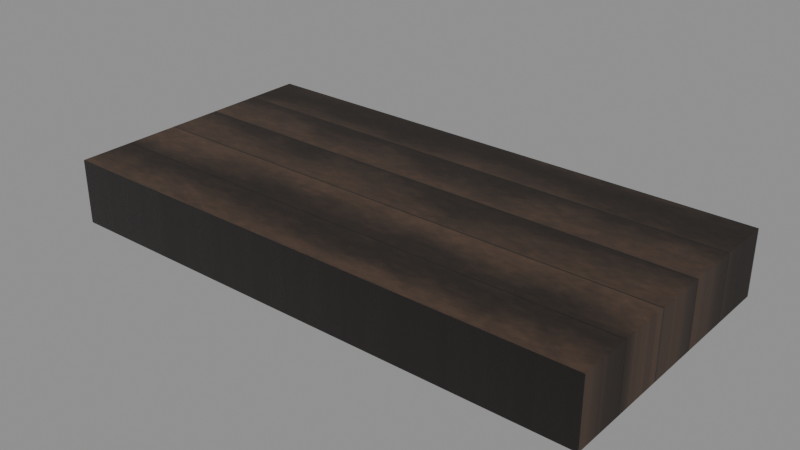 # Source: tls_mat_002_oak.blend  (saved by Blender 5.0.119; exported with 4.5.12 LTS)
import bpy
from mathutils import Matrix  # noqa: F401  (used for matrix-valued properties, if any)

bpy.ops.wm.read_factory_settings(use_empty=True)
scene = bpy.context.scene
scene.name = 'TLS_TLS-MAT-002'

# ---- collections
col_collection = bpy.data.collections.new('Collection'); scene.collection.children.link(col_collection)
col_testslabs = bpy.data.collections.new('TestSlabs'); scene.collection.children.link(col_testslabs)

# ---- images (referenced by path relative to the original .blend; pixels are not part of the script)
import os
ASSET_DIR = os.environ.get("B2B_ASSET_DIR", "")  # directory of the original .blend (textures are referenced by path, not embedded)
HERE = os.path.dirname(os.path.abspath(__file__))  # packed textures are extracted next to this script under _unpacked/

def load_image(name, relpath, width, height, colorspace="sRGB"):
    """Load a texture the original file referenced (path relative to the .blend, or extracted next to this script)."""
    p = next((c for c in (os.path.join(HERE, relpath), os.path.join(ASSET_DIR, relpath)) if relpath and os.path.exists(c)), "")
    if p:
        img = bpy.data.images.load(p, check_existing=True)
        img.name = name
    else:  # same state as the original file: an image datablock whose file is absent (Cycles renders it pink)
        img = bpy.data.images.new(name, width, height)
        img.source = "FILE"
        img.filepath = "//" + (relpath or name)
    img.colorspace_settings.name = colorspace
    return img
img_tls_mat_oak_plank_orm = load_image('TLS_Mat_Oak_Plank_ORM', '_unpacked/tls_tex_oak_ORM.2966d3c8.png', 1024, 1024, 'Non-Color')
img_tls_mat_oak_plank_bc = load_image('TLS_Mat_Oak_Plank_BC', '_unpacked/tls_tex_oak_BaseColor.8420537e.png', 1024, 1024, 'sRGB')
img_tls_mat_oak_plank_nm = load_image('TLS_Mat_Oak_Plank_NM', '_unpacked/tls_tex_oak_Normal.840087be.png', 1024, 1024, 'Non-Color')

# ---- materials (node trees are filled in below, after node groups)
mat_tls_mat_oak_plank = bpy.data.materials.new('TLS_Mat_Oak_Plank')

# ---- material node trees
mat_tls_mat_oak_plank.use_nodes = True; mat_tls_mat_oak_plank.node_tree.nodes.clear()
_N = mat_tls_mat_oak_plank.node_tree.nodes; _L = mat_tls_mat_oak_plank.node_tree.links
n0 = _N.new('ShaderNodeBsdfPrincipled'); n0.name = 'Principled BSDF'; n0.location = (-200, 100)
n1 = _N.new('ShaderNodeOutputMaterial'); n1.name = 'Material Output'; n1.location = (200, 100)
n2 = _N.new('ShaderNodeTexImage'); n2.name = 'Image Texture'; n2.location = (0, 0)
n2.image = img_tls_mat_oak_plank_orm
n3 = _N.new('ShaderNodeTexCoord'); n3.name = 'Texture Coordinate'; n3.location = (0, 0)
n4 = _N.new('ShaderNodeMapping'); n4.name = 'Mapping'; n4.location = (0, 0)
n5 = _N.new('ShaderNodeSeparateColor'); n5.name = 'Separate Color'; n5.location = (0, 0)
n6 = _N.new('ShaderNodeMixRGB'); n6.name = 'Mix (Legacy)'; n6.location = (0, 0)
n6.blend_type = 'MULTIPLY'
n6.inputs[0].default_value = 0.9
n7 = _N.new('ShaderNodeTexImage'); n7.name = 'Image Texture.001'; n7.location = (0, 0)
n7.image = img_tls_mat_oak_plank_bc
n8 = _N.new('ShaderNodeNormalMap'); n8.name = 'Normal Map'; n8.location = (0, 0)
n9 = _N.new('ShaderNodeTexImage'); n9.name = 'Image Texture.002'; n9.location = (0, 0)
n9.image = img_tls_mat_oak_plank_nm
_L.new(n0.outputs[0], n1.inputs[0])
_L.new(n3.outputs[2], n4.inputs[0])
_L.new(n4.outputs[0], n2.inputs[0])
_L.new(n2.outputs[0], n5.inputs[0])
_L.new(n5.outputs[1], n0.inputs[2])
_L.new(n5.outputs[2], n0.inputs[1])
_L.new(n5.outputs[0], n6.inputs[2])
_L.new(n6.outputs[0], n0.inputs[0])
_L.new(n7.outputs[0], n6.inputs[1])
_L.new(n9.outputs[0], n8.inputs[1])
_L.new(n8.outputs[0], n0.inputs[5])
n1.is_active_output = True

# ---- meshes
me_slab_tls_mat_oak_plank = bpy.data.meshes.new('Slab_TLS_Mat_Oak_Plank')
me_slab_tls_mat_oak_plank.from_pydata([(-0.5, -0.25, 0.0), (0.5, -0.25, 0.0), (0.5, 0.25, 0.0), (-0.5, 0.25, 0.0), (-0.5, -0.25, 0.12), (0.5, -0.25, 0.12), (0.5, 0.25, 0.12), (-0.5, 0.25, 0.12)], [], [(0, 3, 2, 1), (4, 5, 6, 7), (0, 1, 5, 4), (1, 2, 6, 5), (2, 3, 7, 6), (3, 0, 4, 7)])
me_slab_tls_mat_oak_plank.polygons.foreach_set('use_smooth', [True] * 6)
_uv = me_slab_tls_mat_oak_plank.uv_layers.new(name='UVMap')
_uv.uv.foreach_set('vector', [0.0, 0.0, 0.0, 1.0, 1.0, 1.0, 1.0, 0.0, 0.0, 0.0, 1.0, 0.0, 1.0, 1.0, 0.0, 1.0, 0.0, 0.0, 1.0, 0.0, 1.0, 0.0, 0.0, 0.0, 1.0, 0.0, 1.0, 1.0, 1.0, 1.0, 1.0, 0.0, 1.0, 1.0, 0.0, 1.0, 0.0, 1.0, 1.0, 1.0, 0.0, 1.0, 0.0, 0.0, 0.0, 0.0, 0.0, 1.0])
me_slab_tls_mat_oak_plank.materials.append(mat_tls_mat_oak_plank)
me_slab_tls_mat_oak_plank.update()

# ---- objects
ob_slab_tls_mat_oak_plank = bpy.data.objects.new('Slab_TLS_Mat_Oak_Plank', me_slab_tls_mat_oak_plank)

# ---- transforms, parenting, visibility, modifiers, constraints
ob_slab_tls_mat_oak_plank.location = (0.0, 0.0, 0.0)
_m = ob_slab_tls_mat_oak_plank.modifiers.new('EdgeSplit', 'EDGE_SPLIT')
_m.split_angle = 0.6981

# ---- collection membership
col_testslabs.objects.link(ob_slab_tls_mat_oak_plank)

# ---- scene / render settings (as saved in the file)
scene.frame_start = 1; scene.frame_end = 250; scene.frame_set(1)
scene.render.engine = 'BLENDER_EEVEE_NEXT'
scene.render.bake_bias = 0.0
scene.render.bake_samples = 0
scene.cycles.sampling_pattern = 'TABULATED_SOBOL'
scene.eevee.use_volume_custom_range = False
bpy.context.view_layer.update()

# ---- added for rendering (the .blend has no active camera and no usable light): camera, sun + grey world if the file has none
cam_auto = bpy.data.cameras.new('AutoCamera')
cam_auto.lens = 50.0
cam_auto.sensor_width = 36.0
cam_auto.clip_end = 1000.0
ob_auto_camera = bpy.data.objects.new('AutoCamera', cam_auto)
scene.collection.objects.link(ob_auto_camera)
ob_auto_camera.location = (1.04037, -1.24845, 0.892299)
ob_auto_camera.rotation_euler = (1.09748, -7.21219e-08, 0.694738)
scene.camera = ob_auto_camera
light_auto_sun = bpy.data.lights.new('AutoSun', 'SUN')
light_auto_sun.energy = 3.0
light_auto_sun.angle = 0.0523599
ob_auto_sun = bpy.data.objects.new('AutoSun', light_auto_sun)
scene.collection.objects.link(ob_auto_sun)
ob_auto_sun.rotation_euler = (0.872665, 0.174533, 0.523599)
if scene.world is None:
    world_auto = bpy.data.worlds.new('AutoWorld')
    world_auto.color = (0.3, 0.3, 0.3)
    scene.world = world_auto
bpy.context.view_layer.update()
